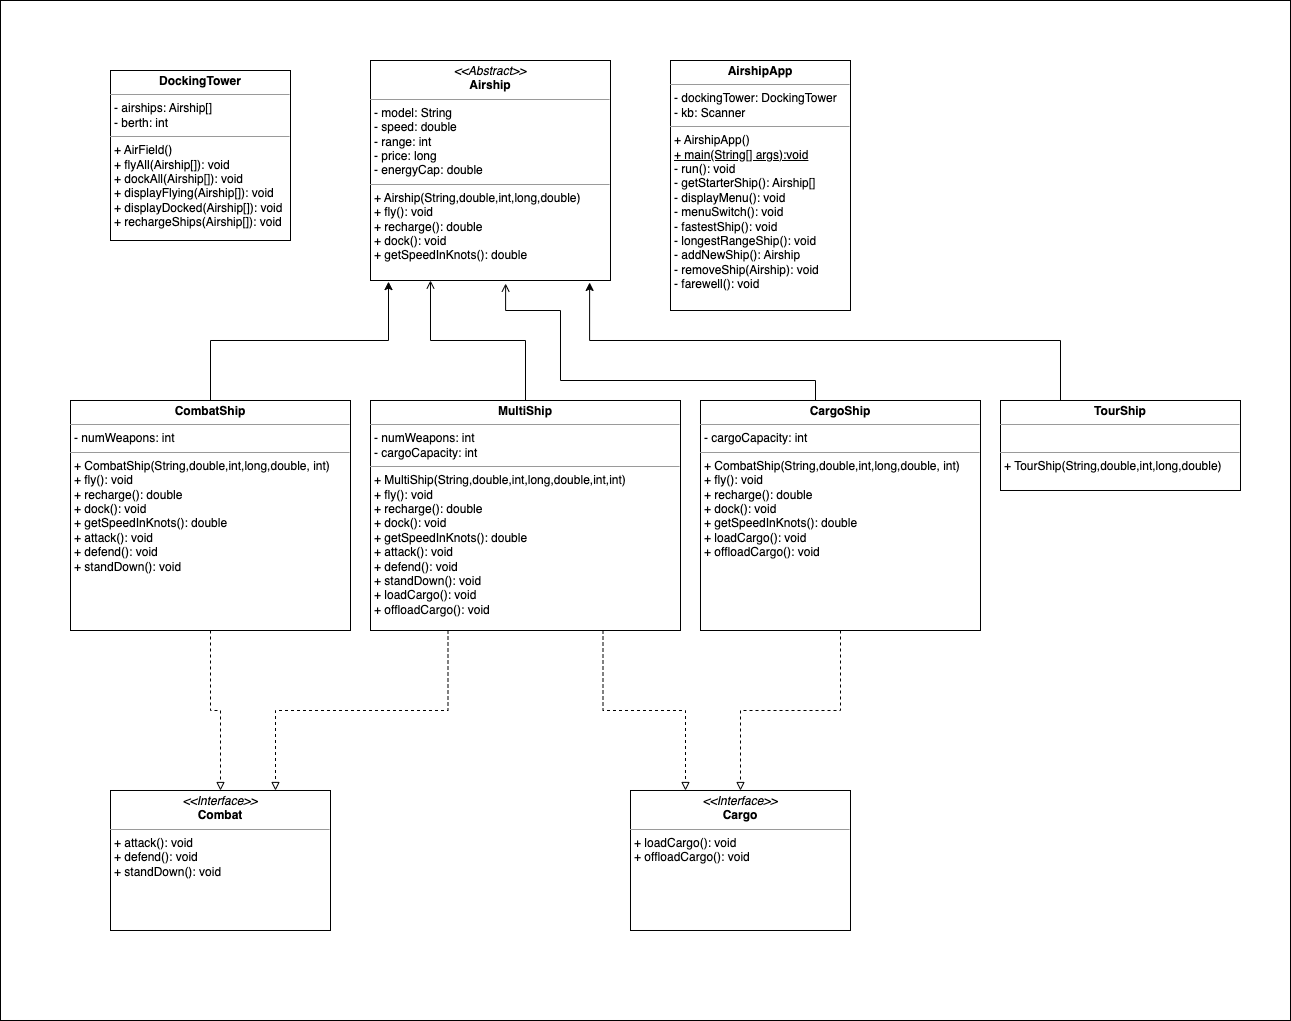

The diagram above was exported from draw.io. Its source (the exported page's mxGraphModel, read from the mxfile embedded in the PNG):
<mxGraphModel dx="2266" dy="1966" grid="1" gridSize="10" guides="1" tooltips="1" connect="1" arrows="1" fold="1" page="1" pageScale="1" pageWidth="827" pageHeight="1169" background="none" math="0" shadow="0">
  <root>
    <mxCell id="0" />
    <mxCell id="1" parent="0" />
    <mxCell id="Tf13Iz6cwWqg5JW-fzLR-28" value="" style="rounded=0;whiteSpace=wrap;html=1;" vertex="1" parent="1">
      <mxGeometry x="-70" y="-30" width="1290" height="1020" as="geometry" />
    </mxCell>
    <mxCell id="Tf13Iz6cwWqg5JW-fzLR-2" value="&lt;p style=&quot;margin:0px;margin-top:4px;text-align:center;&quot;&gt;&lt;i&gt;&amp;lt;&amp;lt;Abstract&amp;gt;&amp;gt;&lt;/i&gt;&lt;br&gt;&lt;b&gt;Airship&lt;/b&gt;&lt;/p&gt;&lt;hr size=&quot;1&quot;&gt;&lt;p style=&quot;margin:0px;margin-left:4px;&quot;&gt;- model: String&lt;br&gt;- speed: double&lt;/p&gt;&lt;p style=&quot;margin:0px;margin-left:4px;&quot;&gt;- range: int&lt;/p&gt;&lt;p style=&quot;margin:0px;margin-left:4px;&quot;&gt;- price: long&lt;/p&gt;&lt;p style=&quot;margin:0px;margin-left:4px;&quot;&gt;- energyCap: double&lt;/p&gt;&lt;hr size=&quot;1&quot;&gt;&lt;p style=&quot;margin:0px;margin-left:4px;&quot;&gt;+ Airship(String,double,int,long,double)&lt;/p&gt;&lt;p style=&quot;margin:0px;margin-left:4px;&quot;&gt;+ fly(): void&lt;br&gt;+ recharge(): double&lt;/p&gt;&lt;p style=&quot;margin:0px;margin-left:4px;&quot;&gt;+ dock(): void&lt;/p&gt;&lt;p style=&quot;margin:0px;margin-left:4px;&quot;&gt;+ getSpeedInKnots(): double&lt;/p&gt;&lt;p style=&quot;margin:0px;margin-left:4px;&quot;&gt;&lt;br&gt;&lt;/p&gt;" style="verticalAlign=top;align=left;overflow=fill;fontSize=12;fontFamily=Helvetica;html=1;whiteSpace=wrap;" vertex="1" parent="1">
      <mxGeometry x="300" y="30" width="240" height="220" as="geometry" />
    </mxCell>
    <mxCell id="Tf13Iz6cwWqg5JW-fzLR-16" style="edgeStyle=orthogonalEdgeStyle;rounded=0;orthogonalLoop=1;jettySize=auto;html=1;exitX=0.5;exitY=0;exitDx=0;exitDy=0;entryX=0.25;entryY=1;entryDx=0;entryDy=0;endArrow=open;endFill=0;" edge="1" parent="1" source="Tf13Iz6cwWqg5JW-fzLR-3" target="Tf13Iz6cwWqg5JW-fzLR-2">
      <mxGeometry relative="1" as="geometry" />
    </mxCell>
    <mxCell id="Tf13Iz6cwWqg5JW-fzLR-21" style="edgeStyle=orthogonalEdgeStyle;rounded=0;orthogonalLoop=1;jettySize=auto;html=1;exitX=0.25;exitY=1;exitDx=0;exitDy=0;entryX=0.75;entryY=0;entryDx=0;entryDy=0;dashed=1;endArrow=block;endFill=0;" edge="1" parent="1" source="Tf13Iz6cwWqg5JW-fzLR-3" target="Tf13Iz6cwWqg5JW-fzLR-9">
      <mxGeometry relative="1" as="geometry" />
    </mxCell>
    <mxCell id="Tf13Iz6cwWqg5JW-fzLR-22" style="edgeStyle=orthogonalEdgeStyle;rounded=0;orthogonalLoop=1;jettySize=auto;html=1;exitX=0.75;exitY=1;exitDx=0;exitDy=0;entryX=0.25;entryY=0;entryDx=0;entryDy=0;endArrow=block;endFill=0;dashed=1;" edge="1" parent="1" source="Tf13Iz6cwWqg5JW-fzLR-3" target="Tf13Iz6cwWqg5JW-fzLR-10">
      <mxGeometry relative="1" as="geometry" />
    </mxCell>
    <mxCell id="Tf13Iz6cwWqg5JW-fzLR-3" value="&lt;p style=&quot;margin:0px;margin-top:4px;text-align:center;&quot;&gt;&lt;b&gt;MultiShip&lt;/b&gt;&lt;/p&gt;&lt;hr size=&quot;1&quot;&gt;&lt;p style=&quot;margin:0px;margin-left:4px;&quot;&gt;- numWeapons: int&lt;/p&gt;&lt;p style=&quot;margin:0px;margin-left:4px;&quot;&gt;- cargoCapacity: int&lt;/p&gt;&lt;hr size=&quot;1&quot;&gt;&lt;p style=&quot;border-color: var(--border-color); margin: 0px 0px 0px 4px;&quot;&gt;+ MultiShip(String,double,int,long,double,int,int)&lt;/p&gt;&lt;p style=&quot;border-color: var(--border-color); margin: 0px 0px 0px 4px;&quot;&gt;+ fly(): void&lt;br style=&quot;border-color: var(--border-color);&quot;&gt;+ recharge(): double&lt;/p&gt;&lt;p style=&quot;border-color: var(--border-color); margin: 0px 0px 0px 4px;&quot;&gt;+ dock(): void&lt;/p&gt;&lt;p style=&quot;border-color: var(--border-color); margin: 0px 0px 0px 4px;&quot;&gt;+ getSpeedInKnots(): double&lt;/p&gt;&lt;p style=&quot;border-color: var(--border-color); margin: 0px 0px 0px 4px;&quot;&gt;+ attack(): void&lt;br style=&quot;border-color: var(--border-color);&quot;&gt;+ defend(): void&lt;/p&gt;&lt;p style=&quot;border-color: var(--border-color); margin: 0px 0px 0px 4px;&quot;&gt;+ standDown(): void&lt;/p&gt;&lt;p style=&quot;border-color: var(--border-color); margin: 0px 0px 0px 4px;&quot;&gt;+ loadCargo(): void&lt;br style=&quot;border-color: var(--border-color);&quot;&gt;+ offloadCargo(): void&lt;/p&gt;&lt;p style=&quot;border-color: var(--border-color); margin: 0px 0px 0px 4px;&quot;&gt;&lt;br style=&quot;border-color: var(--border-color);&quot;&gt;&lt;/p&gt;" style="verticalAlign=top;align=left;overflow=fill;fontSize=12;fontFamily=Helvetica;html=1;whiteSpace=wrap;" vertex="1" parent="1">
      <mxGeometry x="300" y="370" width="310" height="230" as="geometry" />
    </mxCell>
    <mxCell id="Tf13Iz6cwWqg5JW-fzLR-20" style="edgeStyle=orthogonalEdgeStyle;rounded=0;orthogonalLoop=1;jettySize=auto;html=1;exitX=0.5;exitY=1;exitDx=0;exitDy=0;entryX=0.5;entryY=0;entryDx=0;entryDy=0;endArrow=block;endFill=0;dashed=1;" edge="1" parent="1" source="Tf13Iz6cwWqg5JW-fzLR-4" target="Tf13Iz6cwWqg5JW-fzLR-9">
      <mxGeometry relative="1" as="geometry" />
    </mxCell>
    <mxCell id="Tf13Iz6cwWqg5JW-fzLR-4" value="&lt;p style=&quot;margin:0px;margin-top:4px;text-align:center;&quot;&gt;&lt;b&gt;CombatShip&lt;/b&gt;&lt;/p&gt;&lt;hr size=&quot;1&quot;&gt;&lt;p style=&quot;margin:0px;margin-left:4px;&quot;&gt;- numWeapons: int&lt;/p&gt;&lt;hr size=&quot;1&quot;&gt;&lt;p style=&quot;margin:0px;margin-left:4px;&quot;&gt;+ CombatShip(String,double,int,long,double, int)&lt;br&gt;&lt;/p&gt;&lt;p style=&quot;border-color: var(--border-color); margin: 0px 0px 0px 4px;&quot;&gt;+ fly(): void&lt;br style=&quot;border-color: var(--border-color);&quot;&gt;+ recharge(): double&lt;/p&gt;&lt;p style=&quot;border-color: var(--border-color); margin: 0px 0px 0px 4px;&quot;&gt;+ dock(): void&lt;/p&gt;&lt;p style=&quot;border-color: var(--border-color); margin: 0px 0px 0px 4px;&quot;&gt;+ getSpeedInKnots(): double&lt;/p&gt;&lt;p style=&quot;border-color: var(--border-color); margin: 0px 0px 0px 4px;&quot;&gt;+ attack(): void&lt;/p&gt;&lt;p style=&quot;border-color: var(--border-color); margin: 0px 0px 0px 4px;&quot;&gt;+ defend(): void&lt;/p&gt;&lt;p style=&quot;border-color: var(--border-color); margin: 0px 0px 0px 4px;&quot;&gt;+ standDown(): void&lt;/p&gt;" style="verticalAlign=top;align=left;overflow=fill;fontSize=12;fontFamily=Helvetica;html=1;whiteSpace=wrap;" vertex="1" parent="1">
      <mxGeometry y="370" width="280" height="230" as="geometry" />
    </mxCell>
    <mxCell id="Tf13Iz6cwWqg5JW-fzLR-7" value="&lt;p style=&quot;margin:0px;margin-top:4px;text-align:center;&quot;&gt;&lt;b&gt;DockingTower&lt;/b&gt;&lt;/p&gt;&lt;hr size=&quot;1&quot;&gt;&lt;p style=&quot;margin:0px;margin-left:4px;&quot;&gt;- airships: Airship[]&lt;/p&gt;&lt;p style=&quot;margin:0px;margin-left:4px;&quot;&gt;- berth: int&lt;/p&gt;&lt;hr size=&quot;1&quot;&gt;&lt;p style=&quot;margin:0px;margin-left:4px;&quot;&gt;+ AirField()&lt;/p&gt;&lt;p style=&quot;margin:0px;margin-left:4px;&quot;&gt;+ flyAll(Airship[]): void&lt;/p&gt;&lt;p style=&quot;margin:0px;margin-left:4px;&quot;&gt;+ dockAll(Airship[]): void&lt;/p&gt;&lt;p style=&quot;margin:0px;margin-left:4px;&quot;&gt;+ displayFlying(Airship[]): void&lt;/p&gt;&lt;p style=&quot;margin:0px;margin-left:4px;&quot;&gt;+ displayDocked(Airship[]): void&lt;/p&gt;&lt;p style=&quot;margin:0px;margin-left:4px;&quot;&gt;+ rechargeShips(Airship[]): void&lt;/p&gt;" style="verticalAlign=top;align=left;overflow=fill;fontSize=12;fontFamily=Helvetica;html=1;whiteSpace=wrap;" vertex="1" parent="1">
      <mxGeometry x="40" y="40" width="180" height="170" as="geometry" />
    </mxCell>
    <mxCell id="Tf13Iz6cwWqg5JW-fzLR-8" value="&lt;p style=&quot;margin:0px;margin-top:4px;text-align:center;&quot;&gt;&lt;b&gt;AirshipApp&lt;/b&gt;&lt;/p&gt;&lt;hr size=&quot;1&quot;&gt;&lt;p style=&quot;margin:0px;margin-left:4px;&quot;&gt;- dockingTower: DockingTower&lt;/p&gt;&lt;p style=&quot;margin:0px;margin-left:4px;&quot;&gt;- kb: Scanner&lt;/p&gt;&lt;hr size=&quot;1&quot;&gt;&lt;p style=&quot;margin:0px;margin-left:4px;&quot;&gt;+ AirshipApp()&lt;/p&gt;&lt;p style=&quot;margin:0px;margin-left:4px;&quot;&gt;&lt;u&gt;+ main(String[] args):void&lt;/u&gt;&lt;/p&gt;&lt;p style=&quot;margin:0px;margin-left:4px;&quot;&gt;- run(): void&lt;/p&gt;&lt;p style=&quot;margin:0px;margin-left:4px;&quot;&gt;- getStarterShip(): Airship[]&lt;/p&gt;&lt;p style=&quot;margin:0px;margin-left:4px;&quot;&gt;- displayMenu(): void&lt;/p&gt;&lt;p style=&quot;margin:0px;margin-left:4px;&quot;&gt;- menuSwitch(): void&lt;/p&gt;&lt;p style=&quot;margin:0px;margin-left:4px;&quot;&gt;- fastestShip(): void&lt;/p&gt;&lt;p style=&quot;margin:0px;margin-left:4px;&quot;&gt;- longestRangeShip(): void&lt;/p&gt;&lt;p style=&quot;margin:0px;margin-left:4px;&quot;&gt;- addNewShip(): Airship&lt;/p&gt;&lt;p style=&quot;margin:0px;margin-left:4px;&quot;&gt;- removeShip(Airship): void&lt;/p&gt;&lt;p style=&quot;margin:0px;margin-left:4px;&quot;&gt;- farewell(): void&lt;/p&gt;&lt;p style=&quot;margin:0px;margin-left:4px;&quot;&gt;&lt;br&gt;&lt;/p&gt;&lt;p style=&quot;margin:0px;margin-left:4px;&quot;&gt;&lt;br&gt;&lt;/p&gt;&lt;p style=&quot;margin:0px;margin-left:4px;&quot;&gt;&lt;br&gt;&lt;/p&gt;" style="verticalAlign=top;align=left;overflow=fill;fontSize=12;fontFamily=Helvetica;html=1;whiteSpace=wrap;" vertex="1" parent="1">
      <mxGeometry x="600" y="30" width="180" height="250" as="geometry" />
    </mxCell>
    <mxCell id="Tf13Iz6cwWqg5JW-fzLR-9" value="&lt;p style=&quot;margin:0px;margin-top:4px;text-align:center;&quot;&gt;&lt;i&gt;&amp;lt;&amp;lt;Interface&amp;gt;&amp;gt;&lt;/i&gt;&lt;br&gt;&lt;b&gt;Combat&lt;/b&gt;&lt;/p&gt;&lt;hr size=&quot;1&quot;&gt;&lt;p style=&quot;margin:0px;margin-left:4px;&quot;&gt;&lt;/p&gt;&lt;p style=&quot;margin:0px;margin-left:4px;&quot;&gt;+ attack(): void&lt;br&gt;+ defend(): void&lt;/p&gt;&lt;p style=&quot;margin:0px;margin-left:4px;&quot;&gt;+ standDown(): void&lt;/p&gt;" style="verticalAlign=top;align=left;overflow=fill;fontSize=12;fontFamily=Helvetica;html=1;whiteSpace=wrap;" vertex="1" parent="1">
      <mxGeometry x="40" y="760" width="220" height="140" as="geometry" />
    </mxCell>
    <mxCell id="Tf13Iz6cwWqg5JW-fzLR-10" value="&lt;p style=&quot;margin:0px;margin-top:4px;text-align:center;&quot;&gt;&lt;i&gt;&amp;lt;&amp;lt;Interface&amp;gt;&amp;gt;&lt;/i&gt;&lt;br&gt;&lt;b&gt;Cargo&lt;/b&gt;&lt;/p&gt;&lt;hr size=&quot;1&quot;&gt;&lt;p style=&quot;margin:0px;margin-left:4px;&quot;&gt;&lt;/p&gt;&lt;p style=&quot;margin:0px;margin-left:4px;&quot;&gt;+ loadCargo(): void&lt;br&gt;+ offloadCargo(): void&lt;/p&gt;&lt;p style=&quot;margin:0px;margin-left:4px;&quot;&gt;&lt;br&gt;&lt;/p&gt;" style="verticalAlign=top;align=left;overflow=fill;fontSize=12;fontFamily=Helvetica;html=1;whiteSpace=wrap;" vertex="1" parent="1">
      <mxGeometry x="560" y="760" width="220" height="140" as="geometry" />
    </mxCell>
    <mxCell id="Tf13Iz6cwWqg5JW-fzLR-11" value="&lt;p style=&quot;margin:0px;margin-top:4px;text-align:center;&quot;&gt;&lt;b&gt;TourShip&lt;/b&gt;&lt;/p&gt;&lt;hr size=&quot;1&quot;&gt;&lt;p style=&quot;margin:0px;margin-left:4px;&quot;&gt;&lt;br&gt;&lt;/p&gt;&lt;hr size=&quot;1&quot;&gt;&lt;p style=&quot;margin:0px;margin-left:4px;&quot;&gt;+ TourShip(String,double,int,long,double)&lt;/p&gt;" style="verticalAlign=top;align=left;overflow=fill;fontSize=12;fontFamily=Helvetica;html=1;whiteSpace=wrap;" vertex="1" parent="1">
      <mxGeometry x="930" y="370" width="240" height="90" as="geometry" />
    </mxCell>
    <mxCell id="Tf13Iz6cwWqg5JW-fzLR-23" style="edgeStyle=orthogonalEdgeStyle;rounded=0;orthogonalLoop=1;jettySize=auto;html=1;exitX=0.5;exitY=1;exitDx=0;exitDy=0;entryX=0.5;entryY=0;entryDx=0;entryDy=0;endArrow=block;endFill=0;dashed=1;" edge="1" parent="1" source="Tf13Iz6cwWqg5JW-fzLR-12" target="Tf13Iz6cwWqg5JW-fzLR-10">
      <mxGeometry relative="1" as="geometry" />
    </mxCell>
    <mxCell id="Tf13Iz6cwWqg5JW-fzLR-12" value="&lt;p style=&quot;margin:0px;margin-top:4px;text-align:center;&quot;&gt;&lt;b&gt;CargoShip&lt;/b&gt;&lt;/p&gt;&lt;hr size=&quot;1&quot;&gt;&lt;p style=&quot;margin:0px;margin-left:4px;&quot;&gt;- cargoCapacity: int&lt;/p&gt;&lt;hr size=&quot;1&quot;&gt;&lt;p style=&quot;border-color: var(--border-color); margin: 0px 0px 0px 4px;&quot;&gt;+ CombatShip(String,double,int,long,double, int)&lt;br&gt;&lt;/p&gt;&lt;p style=&quot;border-color: var(--border-color); margin: 0px 0px 0px 4px;&quot;&gt;+ fly(): void&lt;br style=&quot;border-color: var(--border-color);&quot;&gt;+ recharge(): double&lt;/p&gt;&lt;p style=&quot;border-color: var(--border-color); margin: 0px 0px 0px 4px;&quot;&gt;+ dock(): void&lt;/p&gt;&lt;p style=&quot;border-color: var(--border-color); margin: 0px 0px 0px 4px;&quot;&gt;+ getSpeedInKnots(): double&lt;/p&gt;&lt;p style=&quot;border-color: var(--border-color); margin: 0px 0px 0px 4px;&quot;&gt;+ loadCargo(): void&lt;br style=&quot;border-color: var(--border-color);&quot;&gt;+ offloadCargo(): void&lt;/p&gt;&lt;p style=&quot;border-color: var(--border-color); margin: 0px 0px 0px 4px;&quot;&gt;&lt;br style=&quot;border-color: var(--border-color);&quot;&gt;&lt;/p&gt;" style="verticalAlign=top;align=left;overflow=fill;fontSize=12;fontFamily=Helvetica;html=1;whiteSpace=wrap;" vertex="1" parent="1">
      <mxGeometry x="630" y="370" width="280" height="230" as="geometry" />
    </mxCell>
    <mxCell id="Tf13Iz6cwWqg5JW-fzLR-17" style="edgeStyle=orthogonalEdgeStyle;rounded=0;orthogonalLoop=1;jettySize=auto;html=1;exitX=0.25;exitY=0;exitDx=0;exitDy=0;entryX=0.563;entryY=1.014;entryDx=0;entryDy=0;entryPerimeter=0;endArrow=open;endFill=0;" edge="1" parent="1" source="Tf13Iz6cwWqg5JW-fzLR-12" target="Tf13Iz6cwWqg5JW-fzLR-2">
      <mxGeometry relative="1" as="geometry">
        <Array as="points">
          <mxPoint x="745" y="370" />
          <mxPoint x="745" y="350" />
          <mxPoint x="490" y="350" />
          <mxPoint x="490" y="280" />
          <mxPoint x="435" y="280" />
        </Array>
      </mxGeometry>
    </mxCell>
    <mxCell id="Tf13Iz6cwWqg5JW-fzLR-26" style="edgeStyle=orthogonalEdgeStyle;rounded=0;orthogonalLoop=1;jettySize=auto;html=1;exitX=0.25;exitY=0;exitDx=0;exitDy=0;entryX=0.913;entryY=1.009;entryDx=0;entryDy=0;entryPerimeter=0;" edge="1" parent="1" source="Tf13Iz6cwWqg5JW-fzLR-11" target="Tf13Iz6cwWqg5JW-fzLR-2">
      <mxGeometry relative="1" as="geometry" />
    </mxCell>
    <mxCell id="Tf13Iz6cwWqg5JW-fzLR-27" style="edgeStyle=orthogonalEdgeStyle;rounded=0;orthogonalLoop=1;jettySize=auto;html=1;exitX=0.5;exitY=0;exitDx=0;exitDy=0;entryX=0.075;entryY=1.005;entryDx=0;entryDy=0;entryPerimeter=0;" edge="1" parent="1" source="Tf13Iz6cwWqg5JW-fzLR-4" target="Tf13Iz6cwWqg5JW-fzLR-2">
      <mxGeometry relative="1" as="geometry" />
    </mxCell>
  </root>
</mxGraphModel>